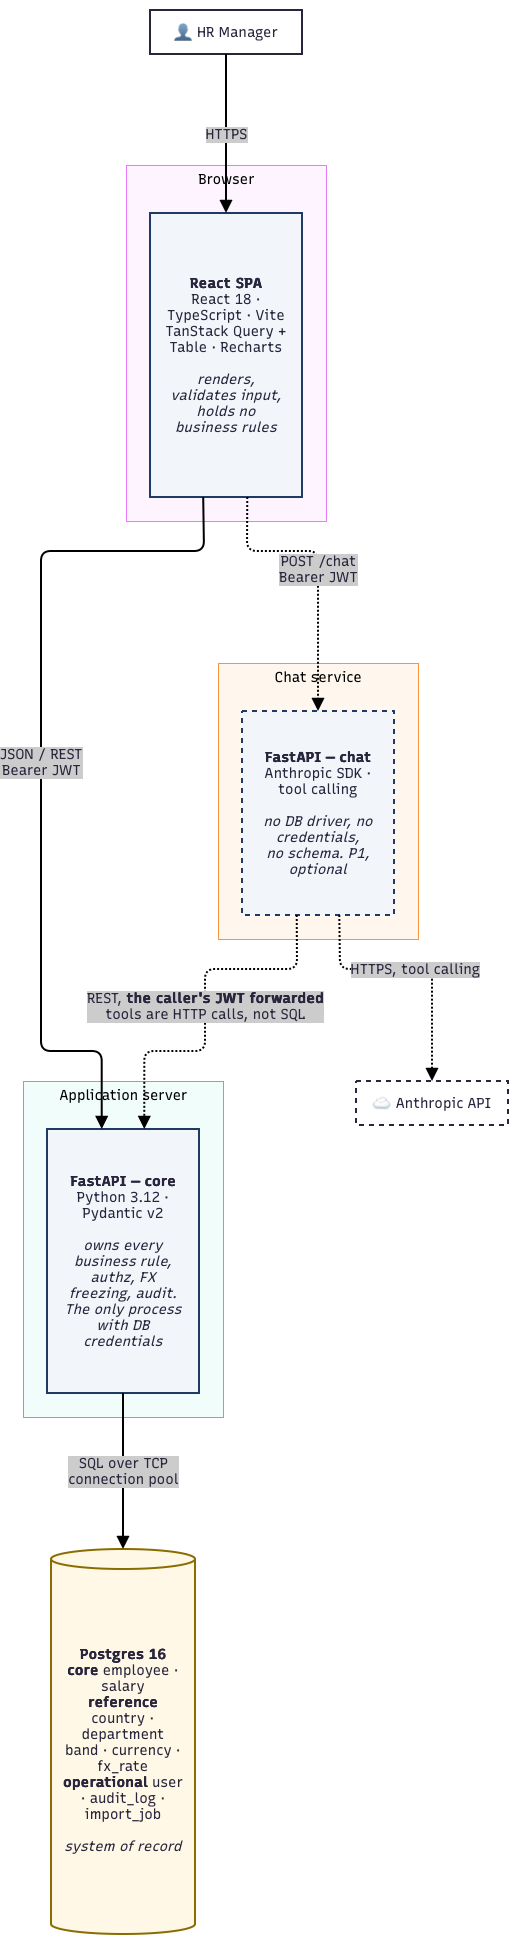

The diagram above was exported from draw.io. Its source (the exported page's mxGraphModel, read from the mxfile embedded in the PNG):
<mxGraphModel dx="1212" dy="742" grid="1" gridSize="10" guides="1" tooltips="1" connect="1" arrows="1" fold="1" page="1" pageScale="1" pageWidth="850" pageHeight="1100" math="0" shadow="0">
  <root>
    <mxCell id="0" />
    <mxCell id="1" parent="0" />
    <UserObject label="" mermaidData="{&#10;  &quot;data&quot;: &quot;flowchart TB\n    HR[\&quot;👤 HR Manager\&quot;]\n\n    subgraph BROWSER[\&quot;Browser\&quot;]\n        SPA[\&quot;&lt;b&gt;React SPA&lt;/b&gt;&lt;br/&gt;React 18 · TypeScript · Vite&lt;br/&gt;TanStack Query + Table · Recharts&lt;br/&gt;&lt;br/&gt;&lt;i&gt;renders, validates input,&lt;br/&gt;holds no business rules&lt;/i&gt;\&quot;]\n    end\n\n    subgraph SERVER[\&quot;Application server\&quot;]\n        API[\&quot;&lt;b&gt;FastAPI — core&lt;/b&gt;&lt;br/&gt;Python 3.12 · Pydantic v2&lt;br/&gt;&lt;br/&gt;&lt;i&gt;owns every business rule,&lt;br/&gt;authz, FX freezing, audit.&lt;br/&gt;The only process with DB credentials&lt;/i&gt;\&quot;]\n    end\n\n    subgraph CHATBOX[\&quot;Chat service\&quot;]\n        CHATSVC[\&quot;&lt;b&gt;FastAPI — chat&lt;/b&gt;&lt;br/&gt;Anthropic SDK · tool calling&lt;br/&gt;&lt;br/&gt;&lt;i&gt;no DB driver, no credentials,&lt;br/&gt;no schema. P1, optional&lt;/i&gt;\&quot;]\n    end\n\n    DB[(\&quot;&lt;b&gt;Postgres 16&lt;/b&gt;&lt;br/&gt;&lt;b&gt;core&lt;/b&gt; employee · salary&lt;br/&gt;&lt;b&gt;reference&lt;/b&gt; country · department&lt;br/&gt;band · currency · fx_rate&lt;br/&gt;&lt;b&gt;operational&lt;/b&gt; user · audit_log · import_job&lt;br/&gt;&lt;br/&gt;&lt;i&gt;system of record&lt;/i&gt;\&quot;)]\n\n    CLAUDE[\&quot;☁ Anthropic API\&quot;]\n\n    HR --&gt;|HTTPS| SPA\n    SPA --&gt;|\&quot;JSON / REST&lt;br/&gt;Bearer JWT\&quot;| API\n    SPA -.-&gt;|\&quot;POST /chat&lt;br/&gt;Bearer JWT\&quot;| CHATSVC\n    API --&gt;|\&quot;SQL over TCP&lt;br/&gt;connection pool\&quot;| DB\n    CHATSVC -.-&gt;|\&quot;REST, &lt;b&gt;the caller's JWT forwarded&lt;/b&gt;&lt;br/&gt;tools are HTTP calls, not SQL\&quot;| API\n    CHATSVC -.-&gt;|\&quot;HTTPS, tool calling\&quot;| CLAUDE\n\n    style SPA fill:#f2f5fa,stroke:#1f3b63\n    style API fill:#f2f5fa,stroke:#1f3b63\n    style CHATSVC fill:#f2f5fa,stroke:#1f3b63,stroke-dasharray: 5 5\n    style DB fill:#fff8e6,stroke:#8a6d00\n    style CLAUDE stroke-dasharray: 5 5&quot;,&#10;  &quot;config&quot;: null,&#10;  &quot;version&quot;: &quot;12&quot;&#10;}" id="me2Cmd3hfDqB5Sz1PnvX-1">
      <mxCell connectable="0" parent="1" style="group;transparentBounds=1;editIcon=1;lockedGroup=0;groupPadding=10;" vertex="1">
        <mxGeometry as="geometry" />
      </mxCell>
    </UserObject>
    <UserObject label="Chat service" mermaidId="n:CHATBOX" mermaidBaseStyle="html=1;whiteSpace=nowrap;strokeWidth=1;verticalAlign=top;fillColor=#FFF7ED;strokeColor=#FB923C;fontColor=#000000;fontFamily=Recursive;fontSize=14;shadow=1;shadowColor=#000000;shadowOffsetX=4;shadowOffsetY=4;shadowBlur=0;shadowOpacity=6;" mermaidBaseValue="Chat service" id="me2Cmd3hfDqB5Sz1PnvX-2">
      <mxCell parent="me2Cmd3hfDqB5Sz1PnvX-1" style="html=1;whiteSpace=nowrap;strokeWidth=1;verticalAlign=top;fillColor=#FFF7ED;strokeColor=#FB923C;fontColor=#000000;fontFamily=Recursive;fontSize=14;shadow=1;shadowColor=#000000;shadowOffsetX=4;shadowOffsetY=4;shadowBlur=0;shadowOpacity=6;fontSource=https%3A%2F%2Ffonts.googleapis.com%2Fcss%3Ffamily%3DRecursive;" vertex="1">
        <mxGeometry height="276" width="200" x="225" y="683" as="geometry" />
      </mxCell>
    </UserObject>
    <UserObject label="&lt;b&gt;FastAPI — chat&lt;/b&gt;&#10;Anthropic SDK · tool calling&#10;&#10;&lt;i&gt;no DB driver, no credentials,&#10;no schema. P1, optional&lt;/i&gt;" mermaidId="n:CHATSVC" mermaidBaseStyle="html=1;whiteSpace=wrap;strokeWidth=2;fillColor=#f2f5fa;strokeColor=#1f3b63;fontColor=#28253D;fontFamily=Recursive;fontSize=14;shadow=1;shadowColor=#000000;shadowOffsetX=4;shadowOffsetY=4;shadowBlur=0;shadowOpacity=6;dashed=1;dashPattern=5 5;fixDash=1;" mermaidBaseValue="&lt;b&gt;FastAPI — chat&lt;/b&gt;&#10;Anthropic SDK · tool calling&#10;&#10;&lt;i&gt;no DB driver, no credentials,&#10;no schema. P1, optional&lt;/i&gt;" id="me2Cmd3hfDqB5Sz1PnvX-3">
      <mxCell parent="me2Cmd3hfDqB5Sz1PnvX-2" style="html=1;whiteSpace=wrap;strokeWidth=2;fillColor=#f2f5fa;strokeColor=#1f3b63;fontColor=#28253D;fontFamily=Recursive;fontSize=14;shadow=1;shadowColor=#000000;shadowOffsetX=4;shadowOffsetY=4;shadowBlur=0;shadowOpacity=6;dashed=1;dashPattern=5 5;fixDash=1;labelWidth=120;fontSource=https%3A%2F%2Ffonts.googleapis.com%2Fcss%3Ffamily%3DRecursive;" vertex="1">
        <mxGeometry height="204" width="152" x="24" y="48" as="geometry" />
      </mxCell>
    </UserObject>
    <UserObject label="Application server" mermaidId="n:SERVER" mermaidBaseStyle="html=1;whiteSpace=nowrap;strokeWidth=1;verticalAlign=top;fillColor=#F0FDFA;strokeColor=#2DD4BF;fontColor=#000000;fontFamily=Recursive;fontSize=14;shadow=1;shadowColor=#000000;shadowOffsetX=4;shadowOffsetY=4;shadowBlur=0;shadowOpacity=6;" mermaidBaseValue="Application server" id="me2Cmd3hfDqB5Sz1PnvX-4">
      <mxCell parent="me2Cmd3hfDqB5Sz1PnvX-1" style="html=1;whiteSpace=nowrap;strokeWidth=1;verticalAlign=top;fillColor=#F0FDFA;strokeColor=#2DD4BF;fontColor=#000000;fontFamily=Recursive;fontSize=14;shadow=1;shadowColor=#000000;shadowOffsetX=4;shadowOffsetY=4;shadowBlur=0;shadowOpacity=6;fontSource=https%3A%2F%2Ffonts.googleapis.com%2Fcss%3Ffamily%3DRecursive;" vertex="1">
        <mxGeometry height="336" width="200" x="30" y="1101" as="geometry" />
      </mxCell>
    </UserObject>
    <UserObject label="&lt;b&gt;FastAPI — core&lt;/b&gt;&#10;Python 3.12 · Pydantic v2&#10;&#10;&lt;i&gt;owns every business rule,&#10;authz, FX freezing, audit.&#10;The only process with DB credentials&lt;/i&gt;" mermaidId="n:API" mermaidBaseStyle="html=1;whiteSpace=wrap;strokeWidth=2;fillColor=#f2f5fa;strokeColor=#1f3b63;fontColor=#28253D;fontFamily=Recursive;fontSize=14;shadow=1;shadowColor=#000000;shadowOffsetX=4;shadowOffsetY=4;shadowBlur=0;shadowOpacity=6;" mermaidBaseValue="&lt;b&gt;FastAPI — core&lt;/b&gt;&#10;Python 3.12 · Pydantic v2&#10;&#10;&lt;i&gt;owns every business rule,&#10;authz, FX freezing, audit.&#10;The only process with DB credentials&lt;/i&gt;" id="me2Cmd3hfDqB5Sz1PnvX-5">
      <mxCell parent="me2Cmd3hfDqB5Sz1PnvX-4" style="html=1;whiteSpace=wrap;strokeWidth=2;fillColor=#f2f5fa;strokeColor=#1f3b63;fontColor=#28253D;fontFamily=Recursive;fontSize=14;shadow=1;shadowColor=#000000;shadowOffsetX=4;shadowOffsetY=4;shadowBlur=0;shadowOpacity=6;labelWidth=120;fontSource=https%3A%2F%2Ffonts.googleapis.com%2Fcss%3Ffamily%3DRecursive;" vertex="1">
        <mxGeometry height="264" width="152" x="24" y="48" as="geometry" />
      </mxCell>
    </UserObject>
    <UserObject label="Browser" mermaidId="n:BROWSER" mermaidBaseStyle="html=1;whiteSpace=nowrap;strokeWidth=1;verticalAlign=top;fillColor=#FDF4FF;strokeColor=#E879F9;fontColor=#000000;fontFamily=Recursive;fontSize=14;shadow=1;shadowColor=#000000;shadowOffsetX=4;shadowOffsetY=4;shadowBlur=0;shadowOpacity=6;" mermaidBaseValue="Browser" id="me2Cmd3hfDqB5Sz1PnvX-6">
      <mxCell parent="me2Cmd3hfDqB5Sz1PnvX-1" style="html=1;whiteSpace=nowrap;strokeWidth=1;verticalAlign=top;fillColor=#FDF4FF;strokeColor=#E879F9;fontColor=#000000;fontFamily=Recursive;fontSize=14;shadow=1;shadowColor=#000000;shadowOffsetX=4;shadowOffsetY=4;shadowBlur=0;shadowOpacity=6;fontSource=https%3A%2F%2Ffonts.googleapis.com%2Fcss%3Ffamily%3DRecursive;" vertex="1">
        <mxGeometry height="356" width="200" x="133" y="185" as="geometry" />
      </mxCell>
    </UserObject>
    <UserObject label="&lt;b&gt;React SPA&lt;/b&gt;&#10;React 18 · TypeScript · Vite&#10;TanStack Query + Table · Recharts&#10;&#10;&lt;i&gt;renders, validates input,&#10;holds no business rules&lt;/i&gt;" mermaidId="n:SPA" mermaidBaseStyle="html=1;whiteSpace=wrap;strokeWidth=2;fillColor=#f2f5fa;strokeColor=#1f3b63;fontColor=#28253D;fontFamily=Recursive;fontSize=14;shadow=1;shadowColor=#000000;shadowOffsetX=4;shadowOffsetY=4;shadowBlur=0;shadowOpacity=6;" mermaidBaseValue="&lt;b&gt;React SPA&lt;/b&gt;&#10;React 18 · TypeScript · Vite&#10;TanStack Query + Table · Recharts&#10;&#10;&lt;i&gt;renders, validates input,&#10;holds no business rules&lt;/i&gt;" id="me2Cmd3hfDqB5Sz1PnvX-7">
      <mxCell parent="me2Cmd3hfDqB5Sz1PnvX-6" style="html=1;whiteSpace=wrap;strokeWidth=2;fillColor=#f2f5fa;strokeColor=#1f3b63;fontColor=#28253D;fontFamily=Recursive;fontSize=14;shadow=1;shadowColor=#000000;shadowOffsetX=4;shadowOffsetY=4;shadowBlur=0;shadowOpacity=6;labelWidth=120;fontSource=https%3A%2F%2Ffonts.googleapis.com%2Fcss%3Ffamily%3DRecursive;" vertex="1">
        <mxGeometry height="284" width="152" x="24" y="48" as="geometry" />
      </mxCell>
    </UserObject>
    <UserObject label="👤 HR Manager" mermaidId="n:HR" mermaidBaseStyle="html=1;whiteSpace=wrap;strokeWidth=2;fillColor=#ffffff;strokeColor=#28253D;fontColor=#28253D;fontFamily=Recursive;fontSize=14;shadow=1;shadowColor=#000000;shadowOffsetX=4;shadowOffsetY=4;shadowBlur=0;shadowOpacity=6;" mermaidBaseValue="👤 HR Manager" id="me2Cmd3hfDqB5Sz1PnvX-8">
      <mxCell parent="me2Cmd3hfDqB5Sz1PnvX-1" style="html=1;whiteSpace=wrap;strokeWidth=2;fillColor=#ffffff;strokeColor=#28253D;fontColor=#28253D;fontFamily=Recursive;fontSize=14;shadow=1;shadowColor=#000000;shadowOffsetX=4;shadowOffsetY=4;shadowBlur=0;shadowOpacity=6;fontSource=https%3A%2F%2Ffonts.googleapis.com%2Fcss%3Ffamily%3DRecursive;" vertex="1">
        <mxGeometry height="44" width="152" x="157" y="30" as="geometry" />
      </mxCell>
    </UserObject>
    <UserObject label="&lt;b&gt;Postgres 16&lt;/b&gt;&#10;&lt;b&gt;core&lt;/b&gt; employee · salary&#10;&lt;b&gt;reference&lt;/b&gt; country · department&#10;band · currency · fx_rate&#10;&lt;b&gt;operational&lt;/b&gt; user · audit_log · import_job&#10;&#10;&lt;i&gt;system of record&lt;/i&gt;" mermaidId="n:DB" mermaidBaseStyle="html=1;shape=cylinder3;boundedLbl=1;backgroundOutline=1;size=10;strokeWidth=2;whiteSpace=wrap;fillColor=#fff8e6;strokeColor=#8a6d00;fontColor=#28253D;fontFamily=Recursive;fontSize=14;shadow=1;shadowColor=#000000;shadowOffsetX=4;shadowOffsetY=4;shadowBlur=0;shadowOpacity=6;" mermaidBaseValue="&lt;b&gt;Postgres 16&lt;/b&gt;&#10;&lt;b&gt;core&lt;/b&gt; employee · salary&#10;&lt;b&gt;reference&lt;/b&gt; country · department&#10;band · currency · fx_rate&#10;&lt;b&gt;operational&lt;/b&gt; user · audit_log · import_job&#10;&#10;&lt;i&gt;system of record&lt;/i&gt;" id="me2Cmd3hfDqB5Sz1PnvX-9">
      <mxCell parent="me2Cmd3hfDqB5Sz1PnvX-1" style="html=1;shape=cylinder3;boundedLbl=1;backgroundOutline=1;size=10;strokeWidth=2;whiteSpace=wrap;fillColor=#fff8e6;strokeColor=#8a6d00;fontColor=#28253D;fontFamily=Recursive;fontSize=14;shadow=1;shadowColor=#000000;shadowOffsetX=4;shadowOffsetY=4;shadowBlur=0;shadowOpacity=6;labelWidth=120;fontSource=https%3A%2F%2Ffonts.googleapis.com%2Fcss%3Ffamily%3DRecursive;" vertex="1">
        <mxGeometry height="385" width="144" x="58" y="1569" as="geometry" />
      </mxCell>
    </UserObject>
    <UserObject label="☁ Anthropic API" mermaidId="n:CLAUDE" mermaidBaseStyle="html=1;whiteSpace=wrap;strokeWidth=2;fillColor=#ffffff;strokeColor=#28253D;fontColor=#28253D;fontFamily=Recursive;fontSize=14;shadow=1;shadowColor=#000000;shadowOffsetX=4;shadowOffsetY=4;shadowBlur=0;shadowOpacity=6;dashed=1;dashPattern=5 5;fixDash=1;" mermaidBaseValue="☁ Anthropic API" id="me2Cmd3hfDqB5Sz1PnvX-10">
      <mxCell parent="me2Cmd3hfDqB5Sz1PnvX-1" style="html=1;whiteSpace=wrap;strokeWidth=2;fillColor=#ffffff;strokeColor=#28253D;fontColor=#28253D;fontFamily=Recursive;fontSize=14;shadow=1;shadowColor=#000000;shadowOffsetX=4;shadowOffsetY=4;shadowBlur=0;shadowOpacity=6;dashed=1;dashPattern=5 5;fixDash=1;fontSource=https%3A%2F%2Ffonts.googleapis.com%2Fcss%3Ffamily%3DRecursive;" vertex="1">
        <mxGeometry height="44" width="152" x="363" y="1101" as="geometry" />
      </mxCell>
    </UserObject>
    <UserObject label="HTTPS" mermaidId="e:HR-&gt;SPA#0" mermaidBaseStyle="edgeStyle=orthogonalEdgeStyle;rounded=1;curved=0;startArrow=none;endArrow=block;endSize=8;jumpStyle=arc;jumpSize=12;strokeColor=#000000;html=1;fontSize=16;labelBackgroundColor=#cccccc;fontFamily=Recursive;fontColor=#28253D;exitX=0.5;exitY=1;entryX=0.5;entryY=0;strokeWidth=2;targetPerimeterSpacing=4;" mermaidBaseValue="HTTPS" id="me2Cmd3hfDqB5Sz1PnvX-11">
      <mxCell edge="1" parent="me2Cmd3hfDqB5Sz1PnvX-1" source="me2Cmd3hfDqB5Sz1PnvX-8" style="edgeStyle=orthogonalEdgeStyle;rounded=1;curved=0;startArrow=none;endArrow=block;endSize=8;jumpStyle=arc;jumpSize=12;strokeColor=#000000;html=1;fontSize=14;labelBackgroundColor=#cccccc;fontFamily=Recursive;fontColor=#28253D;exitX=0.5;exitY=1;entryX=0.5;entryY=0;strokeWidth=2;targetPerimeterSpacing=4;fontSource=https%3A%2F%2Ffonts.googleapis.com%2Fcss%3Ffamily%3DRecursive;" target="me2Cmd3hfDqB5Sz1PnvX-7">
        <mxGeometry relative="1" as="geometry">
          <Array as="points" />
        </mxGeometry>
      </mxCell>
    </UserObject>
    <UserObject label="JSON / REST&#10;Bearer JWT" mermaidId="e:SPA-&gt;API#0" mermaidBaseStyle="edgeStyle=orthogonalEdgeStyle;rounded=1;curved=0;startArrow=none;endArrow=block;endSize=8;jumpStyle=arc;jumpSize=12;strokeColor=#000000;html=1;fontSize=16;labelBackgroundColor=#cccccc;fontFamily=Recursive;fontColor=#28253D;exitX=0.35;exitY=1;entryX=0.36;entryY=0;strokeWidth=2;targetPerimeterSpacing=4;" mermaidBaseValue="JSON / REST&#10;Bearer JWT" id="me2Cmd3hfDqB5Sz1PnvX-12">
      <mxCell edge="1" parent="me2Cmd3hfDqB5Sz1PnvX-1" source="me2Cmd3hfDqB5Sz1PnvX-7" style="edgeStyle=orthogonalEdgeStyle;rounded=1;curved=0;startArrow=none;endArrow=block;endSize=8;jumpStyle=arc;jumpSize=12;strokeColor=#000000;html=1;fontSize=14;labelBackgroundColor=#cccccc;fontFamily=Recursive;fontColor=#28253D;exitX=0.35;exitY=1;entryX=0.36;entryY=0;strokeWidth=2;targetPerimeterSpacing=4;fontSource=https%3A%2F%2Ffonts.googleapis.com%2Fcss%3Ffamily%3DRecursive;" target="me2Cmd3hfDqB5Sz1PnvX-5">
        <mxGeometry relative="1" as="geometry">
          <Array as="points">
            <mxPoint x="211" y="551" />
            <mxPoint x="211" y="571" />
            <mxPoint x="48" y="571" />
            <mxPoint x="48" y="612" />
            <mxPoint x="48" y="1030" />
            <mxPoint x="48" y="1071" />
            <mxPoint x="108" y="1071" />
            <mxPoint x="108" y="1091" />
          </Array>
        </mxGeometry>
      </mxCell>
    </UserObject>
    <UserObject label="POST /chat&#10;Bearer JWT" mermaidId="e:SPA-&gt;CHATSVC#0" mermaidBaseStyle="edgeStyle=orthogonalEdgeStyle;rounded=1;curved=0;dashed=1;dashPattern=2 2;fixDash=1;startArrow=none;endArrow=block;endSize=8;jumpStyle=arc;jumpSize=12;strokeColor=#000000;html=1;fontSize=16;labelBackgroundColor=#cccccc;fontFamily=Recursive;fontColor=#28253D;exitX=0.64;exitY=1;entryX=0.5;entryY=0;strokeWidth=2;targetPerimeterSpacing=4;" mermaidBaseValue="POST /chat&#10;Bearer JWT" id="me2Cmd3hfDqB5Sz1PnvX-13">
      <mxCell edge="1" parent="me2Cmd3hfDqB5Sz1PnvX-1" source="me2Cmd3hfDqB5Sz1PnvX-7" style="edgeStyle=orthogonalEdgeStyle;rounded=1;curved=0;dashed=1;dashPattern=2 2;fixDash=1;startArrow=none;endArrow=block;endSize=8;jumpStyle=arc;jumpSize=12;strokeColor=#000000;html=1;fontSize=14;labelBackgroundColor=#cccccc;fontFamily=Recursive;fontColor=#28253D;exitX=0.64;exitY=1;entryX=0.5;entryY=0;strokeWidth=2;targetPerimeterSpacing=4;fontSource=https%3A%2F%2Ffonts.googleapis.com%2Fcss%3Ffamily%3DRecursive;" target="me2Cmd3hfDqB5Sz1PnvX-3">
        <mxGeometry relative="1" as="geometry">
          <Array as="points">
            <mxPoint x="254" y="551" />
            <mxPoint x="254" y="571" />
            <mxPoint x="325" y="571" />
            <mxPoint x="325" y="673" />
          </Array>
        </mxGeometry>
      </mxCell>
    </UserObject>
    <UserObject label="SQL over TCP&#10;connection pool" mermaidId="e:API-&gt;DB#0" mermaidBaseStyle="edgeStyle=orthogonalEdgeStyle;rounded=1;curved=0;startArrow=none;endArrow=block;endSize=8;jumpStyle=arc;jumpSize=12;strokeColor=#000000;html=1;fontSize=16;labelBackgroundColor=#cccccc;fontFamily=Recursive;fontColor=#28253D;exitX=0.5;exitY=1;entryX=0.5;entryY=0;strokeWidth=2;targetPerimeterSpacing=4;" mermaidBaseValue="SQL over TCP&#10;connection pool" id="me2Cmd3hfDqB5Sz1PnvX-14">
      <mxCell edge="1" parent="me2Cmd3hfDqB5Sz1PnvX-1" source="me2Cmd3hfDqB5Sz1PnvX-5" style="edgeStyle=orthogonalEdgeStyle;rounded=1;curved=0;startArrow=none;endArrow=block;endSize=8;jumpStyle=arc;jumpSize=12;strokeColor=#000000;html=1;fontSize=14;labelBackgroundColor=#cccccc;fontFamily=Recursive;fontColor=#28253D;exitX=0.5;exitY=1;entryX=0.5;entryY=0;strokeWidth=2;targetPerimeterSpacing=4;fontSource=https%3A%2F%2Ffonts.googleapis.com%2Fcss%3Ffamily%3DRecursive;" target="me2Cmd3hfDqB5Sz1PnvX-9">
        <mxGeometry relative="1" as="geometry">
          <Array as="points" />
        </mxGeometry>
      </mxCell>
    </UserObject>
    <UserObject label="REST, &lt;b&gt;the caller's JWT forwarded&lt;/b&gt;&#10;tools are HTTP calls, not SQL" mermaidId="e:CHATSVC-&gt;API#0" mermaidBaseStyle="edgeStyle=orthogonalEdgeStyle;rounded=1;curved=0;dashed=1;dashPattern=2 2;fixDash=1;startArrow=none;endArrow=block;endSize=8;jumpStyle=arc;jumpSize=12;strokeColor=#000000;html=1;fontSize=16;labelBackgroundColor=#cccccc;fontFamily=Recursive;fontColor=#28253D;exitX=0.36;exitY=1;entryX=0.64;entryY=0;strokeWidth=2;targetPerimeterSpacing=4;" mermaidBaseValue="REST, &lt;b&gt;the caller's JWT forwarded&lt;/b&gt;&#10;tools are HTTP calls, not SQL" id="me2Cmd3hfDqB5Sz1PnvX-15">
      <mxCell edge="1" parent="me2Cmd3hfDqB5Sz1PnvX-1" source="me2Cmd3hfDqB5Sz1PnvX-3" style="edgeStyle=orthogonalEdgeStyle;rounded=1;curved=0;dashed=1;dashPattern=2 2;fixDash=1;startArrow=none;endArrow=block;endSize=8;jumpStyle=arc;jumpSize=12;strokeColor=#000000;html=1;fontSize=14;labelBackgroundColor=#cccccc;fontFamily=Recursive;fontColor=#28253D;exitX=0.36;exitY=1;entryX=0.64;entryY=0;strokeWidth=2;targetPerimeterSpacing=4;fontSource=https%3A%2F%2Ffonts.googleapis.com%2Fcss%3Ffamily%3DRecursive;" target="me2Cmd3hfDqB5Sz1PnvX-5">
        <mxGeometry relative="1" as="geometry">
          <Array as="points">
            <mxPoint x="304" y="969" />
            <mxPoint x="304" y="989" />
            <mxPoint x="212" y="989" />
            <mxPoint x="212" y="1071" />
            <mxPoint x="151" y="1071" />
            <mxPoint x="151" y="1091" />
          </Array>
        </mxGeometry>
      </mxCell>
    </UserObject>
    <UserObject label="HTTPS, tool calling" mermaidId="e:CHATSVC-&gt;CLAUDE#0" mermaidBaseStyle="edgeStyle=orthogonalEdgeStyle;rounded=1;curved=0;dashed=1;dashPattern=2 2;fixDash=1;startArrow=none;endArrow=block;endSize=8;jumpStyle=arc;jumpSize=12;strokeColor=#000000;html=1;fontSize=16;labelBackgroundColor=#cccccc;fontFamily=Recursive;fontColor=#28253D;exitX=0.64;exitY=1;entryX=0.5;entryY=0;strokeWidth=2;targetPerimeterSpacing=4;" mermaidBaseValue="HTTPS, tool calling" id="me2Cmd3hfDqB5Sz1PnvX-16">
      <mxCell edge="1" parent="me2Cmd3hfDqB5Sz1PnvX-1" source="me2Cmd3hfDqB5Sz1PnvX-3" style="edgeStyle=orthogonalEdgeStyle;rounded=1;curved=0;dashed=1;dashPattern=2 2;fixDash=1;startArrow=none;endArrow=block;endSize=8;jumpStyle=arc;jumpSize=12;strokeColor=#000000;html=1;fontSize=14;labelBackgroundColor=#cccccc;fontFamily=Recursive;fontColor=#28253D;exitX=0.64;exitY=1;entryX=0.5;entryY=0;strokeWidth=2;targetPerimeterSpacing=4;fontSource=https%3A%2F%2Ffonts.googleapis.com%2Fcss%3Ffamily%3DRecursive;" target="me2Cmd3hfDqB5Sz1PnvX-10">
        <mxGeometry relative="1" as="geometry">
          <Array as="points">
            <mxPoint x="347" y="969" />
            <mxPoint x="347" y="989" />
            <mxPoint x="439" y="989" />
          </Array>
        </mxGeometry>
      </mxCell>
    </UserObject>
  </root>
</mxGraphModel>